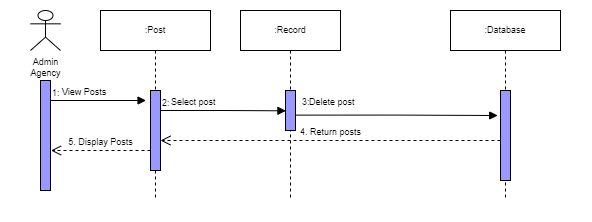

The diagram above was exported from draw.io. Its source (the exported page's mxGraphModel, read from the mxfile embedded in the PNG):
<mxGraphModel dx="652" dy="357" grid="1" gridSize="10" guides="1" tooltips="1" connect="1" arrows="1" fold="1" page="1" pageScale="1" pageWidth="850" pageHeight="1100" math="0" shadow="0">
  <root>
    <mxCell id="0" />
    <mxCell id="1" parent="0" />
    <mxCell id="s0HFymp9uNVfg53PgmN5-1" value="" style="rounded=0;whiteSpace=wrap;html=1;strokeColor=none;" vertex="1" parent="1">
      <mxGeometry x="70" y="30" width="590" height="220" as="geometry" />
    </mxCell>
    <mxCell id="dSSrOPY1UPA4tlnrgV7k-1" value="Admin&lt;br&gt;Agency" style="shape=umlActor;verticalLabelPosition=bottom;verticalAlign=top;html=1;rounded=0;shadow=0;glass=0;sketch=0;strokeColor=#000000;fillColor=none;fontSize=9;" parent="1" vertex="1">
      <mxGeometry x="100" y="40" width="30" height="40" as="geometry" />
    </mxCell>
    <mxCell id="dSSrOPY1UPA4tlnrgV7k-4" value=":Post" style="shape=umlLifeline;perimeter=lifelinePerimeter;whiteSpace=wrap;html=1;container=1;collapsible=0;recursiveResize=0;outlineConnect=0;shadow=0;sketch=0;fontSize=9;" parent="1" vertex="1">
      <mxGeometry x="170" y="40" width="110" height="190" as="geometry" />
    </mxCell>
    <mxCell id="dSSrOPY1UPA4tlnrgV7k-84" value="Select post" style="endArrow=block;endFill=1;html=1;edgeStyle=orthogonalEdgeStyle;align=left;verticalAlign=top;rounded=0;fontSize=9;entryX=0.044;entryY=0.508;entryDx=0;entryDy=0;entryPerimeter=0;" parent="dSSrOPY1UPA4tlnrgV7k-4" target="dSSrOPY1UPA4tlnrgV7k-83" edge="1">
      <mxGeometry x="-0.8495" y="20" relative="1" as="geometry">
        <mxPoint x="60" y="100" as="sourcePoint" />
        <mxPoint x="220" y="100" as="targetPoint" />
        <mxPoint as="offset" />
      </mxGeometry>
    </mxCell>
    <mxCell id="dSSrOPY1UPA4tlnrgV7k-85" value="2:" style="edgeLabel;resizable=0;html=1;align=left;verticalAlign=bottom;labelBackgroundColor=none;fontSize=9;fillColor=#9999FF;" parent="dSSrOPY1UPA4tlnrgV7k-84" connectable="0" vertex="1">
      <mxGeometry x="-1" relative="1" as="geometry">
        <mxPoint as="offset" />
      </mxGeometry>
    </mxCell>
    <mxCell id="dSSrOPY1UPA4tlnrgV7k-72" value="5. Display Posts" style="html=1;verticalAlign=bottom;endArrow=open;dashed=1;endSize=8;rounded=0;fontSize=9;" parent="dSSrOPY1UPA4tlnrgV7k-4" edge="1">
      <mxGeometry relative="1" as="geometry">
        <mxPoint x="49.999999999999886" y="140" as="sourcePoint" />
        <mxPoint x="-49.5" y="140" as="targetPoint" />
      </mxGeometry>
    </mxCell>
    <mxCell id="dSSrOPY1UPA4tlnrgV7k-6" value=":Record" style="shape=umlLifeline;perimeter=lifelinePerimeter;whiteSpace=wrap;html=1;container=1;collapsible=0;recursiveResize=0;outlineConnect=0;shadow=0;sketch=0;fontSize=9;" parent="1" vertex="1">
      <mxGeometry x="310" y="40" width="100" height="190" as="geometry" />
    </mxCell>
    <mxCell id="dSSrOPY1UPA4tlnrgV7k-83" value="" style="html=1;points=[];perimeter=orthogonalPerimeter;labelBackgroundColor=none;fontSize=9;fillColor=#9999FF;" parent="dSSrOPY1UPA4tlnrgV7k-6" vertex="1">
      <mxGeometry x="45" y="80" width="10" height="40" as="geometry" />
    </mxCell>
    <mxCell id="dSSrOPY1UPA4tlnrgV7k-10" value=":Database" style="shape=umlLifeline;perimeter=lifelinePerimeter;whiteSpace=wrap;html=1;container=1;collapsible=0;recursiveResize=0;outlineConnect=0;shadow=0;sketch=0;fontSize=9;" parent="1" vertex="1">
      <mxGeometry x="520" y="40" width="110" height="190" as="geometry" />
    </mxCell>
    <mxCell id="dSSrOPY1UPA4tlnrgV7k-11" value="" style="html=1;points=[];perimeter=orthogonalPerimeter;rounded=0;shadow=0;glass=0;sketch=0;strokeColor=#000000;fillColor=#9999FF;fontSize=9;" parent="dSSrOPY1UPA4tlnrgV7k-10" vertex="1">
      <mxGeometry x="50" y="80" width="10" height="90" as="geometry" />
    </mxCell>
    <mxCell id="dSSrOPY1UPA4tlnrgV7k-2" value="" style="html=1;points=[];perimeter=orthogonalPerimeter;rounded=0;shadow=0;glass=0;sketch=0;strokeColor=#000000;fillColor=#9999FF;fontSize=9;" parent="1" vertex="1">
      <mxGeometry x="110" y="110" width="10" height="110" as="geometry" />
    </mxCell>
    <mxCell id="dSSrOPY1UPA4tlnrgV7k-67" value="4. Return posts" style="html=1;verticalAlign=bottom;endArrow=open;dashed=1;endSize=8;rounded=0;fontSize=9;" parent="1" edge="1">
      <mxGeometry relative="1" as="geometry">
        <mxPoint x="570" y="170" as="sourcePoint" />
        <mxPoint x="230" y="170" as="targetPoint" />
      </mxGeometry>
    </mxCell>
    <mxCell id="dSSrOPY1UPA4tlnrgV7k-68" value="View Posts" style="endArrow=block;endFill=1;html=1;edgeStyle=orthogonalEdgeStyle;align=left;verticalAlign=top;rounded=0;entryX=0.056;entryY=0.125;entryDx=0;entryDy=0;entryPerimeter=0;fontSize=9;" parent="1" edge="1">
      <mxGeometry x="-0.7907" y="20" relative="1" as="geometry">
        <mxPoint x="120" y="130" as="sourcePoint" />
        <mxPoint x="215.55999999999995" y="130" as="targetPoint" />
        <mxPoint as="offset" />
      </mxGeometry>
    </mxCell>
    <mxCell id="dSSrOPY1UPA4tlnrgV7k-69" value="1:" style="edgeLabel;resizable=0;html=1;align=left;verticalAlign=bottom;fontSize=9;" parent="dSSrOPY1UPA4tlnrgV7k-68" connectable="0" vertex="1">
      <mxGeometry x="-1" relative="1" as="geometry" />
    </mxCell>
    <mxCell id="dSSrOPY1UPA4tlnrgV7k-86" value="Delete post" style="endArrow=block;endFill=1;html=1;edgeStyle=orthogonalEdgeStyle;align=left;verticalAlign=top;rounded=0;fontSize=9;entryX=-0.278;entryY=0.278;entryDx=0;entryDy=0;entryPerimeter=0;" parent="1" target="dSSrOPY1UPA4tlnrgV7k-11" edge="1">
      <mxGeometry x="-0.8869" y="25" relative="1" as="geometry">
        <mxPoint x="365" y="144.62" as="sourcePoint" />
        <mxPoint x="560" y="145" as="targetPoint" />
        <mxPoint as="offset" />
      </mxGeometry>
    </mxCell>
    <mxCell id="dSSrOPY1UPA4tlnrgV7k-87" value="3:" style="edgeLabel;resizable=0;html=1;align=left;verticalAlign=bottom;labelBackgroundColor=none;fontSize=9;fillColor=#9999FF;" parent="dSSrOPY1UPA4tlnrgV7k-86" connectable="0" vertex="1">
      <mxGeometry x="-1" relative="1" as="geometry">
        <mxPoint x="5" y="-5" as="offset" />
      </mxGeometry>
    </mxCell>
    <mxCell id="dSSrOPY1UPA4tlnrgV7k-92" value="" style="html=1;points=[];perimeter=orthogonalPerimeter;fontSize=9;fillColor=#9999FF;" parent="1" vertex="1">
      <mxGeometry x="220" y="120" width="10" height="80" as="geometry" />
    </mxCell>
  </root>
</mxGraphModel>